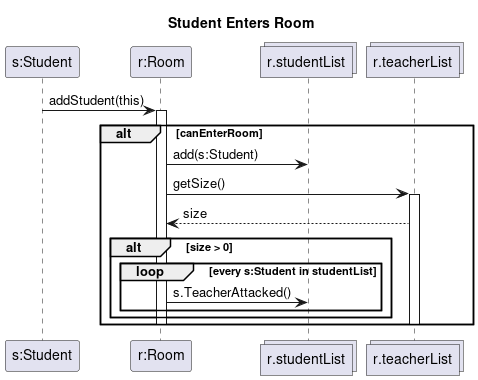

The diagram above was rendered by PlantUML. Its source (embedded in the PNG):
@startuml student_enters_room
title Student Enters Room
participant "s:Student" as Student
participant "r:Room" as Room
collections "r.studentList" as sl
collections "r.teacherList" as tl

Student -> Room : addStudent(this)
alt canEnterRoom

    activate Room
        Room -> sl : add(s:Student)
            Room -> tl : getSize()
            activate tl
                tl --> Room : size

            alt size > 0
                loop every s:Student in studentList
                    Room -> sl : s.TeacherAttacked()
                end
            end
            deactivate tl
    deactivate Room
end
@enduml